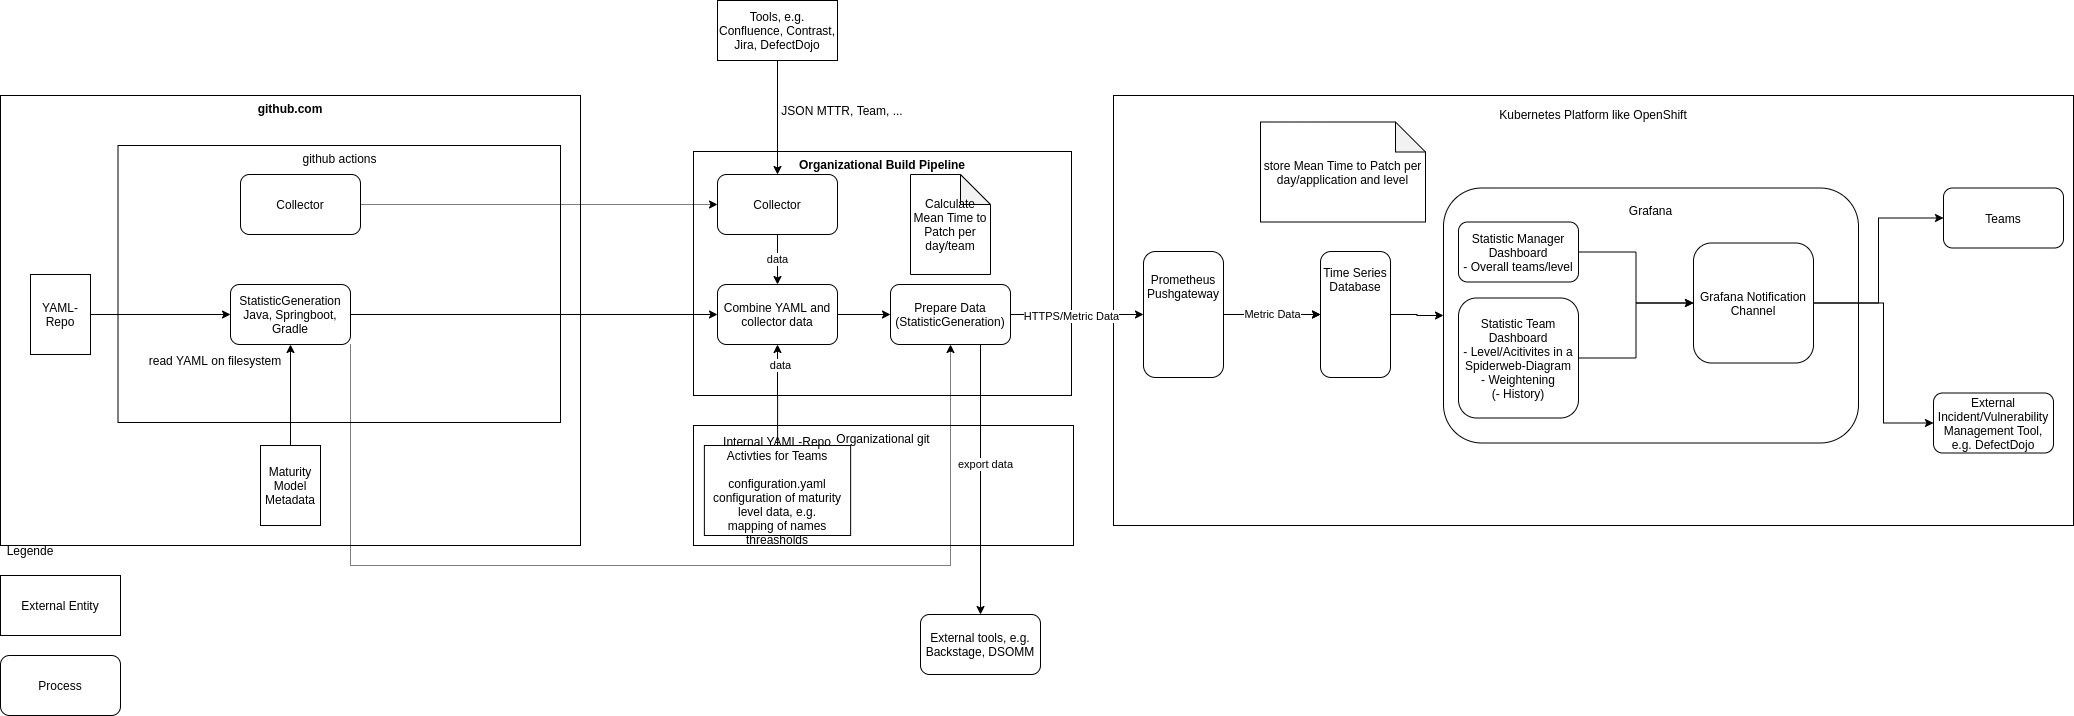

The diagram above was exported from draw.io. Its source (the exported page's mxGraphModel, read from the mxfile embedded in the PNG):
<mxGraphModel dx="3262" dy="803" grid="1" gridSize="10" guides="1" tooltips="1" connect="1" arrows="1" fold="1" page="0" pageScale="1" pageWidth="827" pageHeight="1169" math="0" shadow="0">
  <root>
    <mxCell id="0" />
    <mxCell id="1" parent="0" />
    <mxCell id="5pr82Qdg69M-1AmTZz1v-2" value="Kubernetes Platform like OpenShift&lt;br&gt;&lt;br&gt;&lt;br&gt;&lt;br&gt;&lt;br&gt;&lt;br&gt;&lt;br&gt;&lt;br&gt;&lt;br&gt;&lt;br&gt;&lt;br&gt;&lt;br&gt;&lt;br&gt;&lt;br&gt;&lt;br&gt;&lt;br&gt;&lt;br&gt;&lt;br&gt;&lt;br&gt;&lt;br&gt;&lt;br&gt;&lt;br&gt;&lt;br&gt;&lt;br&gt;&lt;br&gt;&lt;br&gt;&lt;br&gt;&lt;br&gt;&lt;br&gt;" style="rounded=0;whiteSpace=wrap;html=1;" parent="1" vertex="1">
      <mxGeometry x="-47" y="540" width="960" height="430" as="geometry" />
    </mxCell>
    <mxCell id="AfZY-xXvZnVKYlIuvYoV-14" value="github.com" style="rounded=0;whiteSpace=wrap;html=1;verticalAlign=top;fontStyle=1" parent="1" vertex="1">
      <mxGeometry x="-1160" y="540" width="580" height="450" as="geometry" />
    </mxCell>
    <mxCell id="155OVGOdu9rYdHhwEpNH-1" value="External Entity" style="rounded=0;whiteSpace=wrap;html=1;" parent="1" vertex="1">
      <mxGeometry x="-1160" y="1020" width="120" height="60" as="geometry" />
    </mxCell>
    <mxCell id="AfZY-xXvZnVKYlIuvYoV-1" value="Process" style="rounded=1;whiteSpace=wrap;html=1;" parent="1" vertex="1">
      <mxGeometry x="-1160" y="1100" width="120" height="60" as="geometry" />
    </mxCell>
    <mxCell id="AfZY-xXvZnVKYlIuvYoV-3" value="Legende" style="text;html=1;strokeColor=none;fillColor=none;align=center;verticalAlign=middle;whiteSpace=wrap;rounded=0;" parent="1" vertex="1">
      <mxGeometry x="-1160" y="980" width="60" height="30" as="geometry" />
    </mxCell>
    <mxCell id="AfZY-xXvZnVKYlIuvYoV-6" value="YAML-Repo" style="shape=cylinder3;whiteSpace=wrap;html=1;boundedLbl=1;backgroundOutline=1;size=15;" parent="1" vertex="1">
      <mxGeometry x="-1130" y="719" width="60" height="80" as="geometry" />
    </mxCell>
    <mxCell id="AfZY-xXvZnVKYlIuvYoV-15" value="github actions" style="rounded=0;whiteSpace=wrap;html=1;verticalAlign=top;" parent="1" vertex="1">
      <mxGeometry x="-1042.5" y="590" width="442.5" height="277" as="geometry" />
    </mxCell>
    <mxCell id="AfZY-xXvZnVKYlIuvYoV-8" value="StatisticGeneration&lt;br&gt;Java, Springboot, Gradle" style="rounded=1;whiteSpace=wrap;html=1;" parent="1" vertex="1">
      <mxGeometry x="-930" y="729" width="120" height="60" as="geometry" />
    </mxCell>
    <mxCell id="AfZY-xXvZnVKYlIuvYoV-11" value="" style="endArrow=classic;html=1;rounded=0;entryX=0;entryY=0.5;entryDx=0;entryDy=0;exitX=1;exitY=0.5;exitDx=0;exitDy=0;exitPerimeter=0;" parent="1" source="AfZY-xXvZnVKYlIuvYoV-6" target="AfZY-xXvZnVKYlIuvYoV-8" edge="1">
      <mxGeometry width="50" height="50" relative="1" as="geometry">
        <mxPoint x="-1090" y="660" as="sourcePoint" />
        <mxPoint x="-910.0000000000002" y="730" as="targetPoint" />
      </mxGeometry>
    </mxCell>
    <mxCell id="AfZY-xXvZnVKYlIuvYoV-12" value="read YAML on filesystem" style="text;html=1;strokeColor=none;fillColor=none;align=center;verticalAlign=middle;whiteSpace=wrap;rounded=0;" parent="1" vertex="1">
      <mxGeometry x="-1020" y="790" width="150" height="30" as="geometry" />
    </mxCell>
    <mxCell id="AfZY-xXvZnVKYlIuvYoV-21" style="edgeStyle=orthogonalEdgeStyle;rounded=0;orthogonalLoop=1;jettySize=auto;html=1;entryX=0.5;entryY=1;entryDx=0;entryDy=0;" parent="1" source="AfZY-xXvZnVKYlIuvYoV-20" target="AfZY-xXvZnVKYlIuvYoV-8" edge="1">
      <mxGeometry relative="1" as="geometry" />
    </mxCell>
    <mxCell id="AfZY-xXvZnVKYlIuvYoV-20" value="Maturity Model Metadata" style="shape=cylinder3;whiteSpace=wrap;html=1;boundedLbl=1;backgroundOutline=1;size=15;" parent="1" vertex="1">
      <mxGeometry x="-900" y="890" width="60" height="80" as="geometry" />
    </mxCell>
    <mxCell id="5pr82Qdg69M-1AmTZz1v-1" value="External Incident/Vulnerability Management Tool, e.g. DefectDojo" style="rounded=1;whiteSpace=wrap;html=1;" parent="1" vertex="1">
      <mxGeometry x="773" y="837.5" width="120" height="60" as="geometry" />
    </mxCell>
    <mxCell id="5pr82Qdg69M-1AmTZz1v-3" value="Grafana&lt;br&gt;&lt;br&gt;&lt;br&gt;&lt;br&gt;&lt;br&gt;&lt;br&gt;&lt;br&gt;&lt;br&gt;&lt;br&gt;&lt;br&gt;&lt;br&gt;&lt;br&gt;&lt;br&gt;&lt;br&gt;&lt;br&gt;&lt;br&gt;" style="rounded=1;whiteSpace=wrap;html=1;" parent="1" vertex="1">
      <mxGeometry x="283" y="632.5" width="415" height="255" as="geometry" />
    </mxCell>
    <mxCell id="5pr82Qdg69M-1AmTZz1v-28" style="edgeStyle=orthogonalEdgeStyle;rounded=0;orthogonalLoop=1;jettySize=auto;html=1;" parent="1" source="5pr82Qdg69M-1AmTZz1v-4" target="5pr82Qdg69M-1AmTZz1v-6" edge="1">
      <mxGeometry relative="1" as="geometry" />
    </mxCell>
    <mxCell id="5pr82Qdg69M-1AmTZz1v-4" value="Statistic Team Dashboard&lt;br&gt;- Level/Acitivites in a Spiderweb-Diagram&lt;br&gt;- Weightening&lt;br&gt;(- History)" style="rounded=1;whiteSpace=wrap;html=1;" parent="1" vertex="1">
      <mxGeometry x="298" y="742.5" width="120" height="120" as="geometry" />
    </mxCell>
    <mxCell id="5pr82Qdg69M-1AmTZz1v-29" style="edgeStyle=orthogonalEdgeStyle;rounded=0;orthogonalLoop=1;jettySize=auto;html=1;entryX=0;entryY=0.5;entryDx=0;entryDy=0;" parent="1" source="5pr82Qdg69M-1AmTZz1v-5" target="5pr82Qdg69M-1AmTZz1v-6" edge="1">
      <mxGeometry relative="1" as="geometry" />
    </mxCell>
    <mxCell id="5pr82Qdg69M-1AmTZz1v-5" value="Statistic Manager Dashboard&lt;br&gt;- Overall teams/level" style="rounded=1;whiteSpace=wrap;html=1;" parent="1" vertex="1">
      <mxGeometry x="298" y="666.5" width="120" height="60" as="geometry" />
    </mxCell>
    <mxCell id="5pr82Qdg69M-1AmTZz1v-30" style="edgeStyle=orthogonalEdgeStyle;rounded=0;orthogonalLoop=1;jettySize=auto;html=1;entryX=0;entryY=0.5;entryDx=0;entryDy=0;" parent="1" source="5pr82Qdg69M-1AmTZz1v-6" target="5pr82Qdg69M-1AmTZz1v-1" edge="1">
      <mxGeometry relative="1" as="geometry">
        <Array as="points">
          <mxPoint x="723" y="747.5" />
          <mxPoint x="723" y="867.5" />
        </Array>
      </mxGeometry>
    </mxCell>
    <mxCell id="5pr82Qdg69M-1AmTZz1v-32" style="edgeStyle=orthogonalEdgeStyle;rounded=0;orthogonalLoop=1;jettySize=auto;html=1;" parent="1" source="5pr82Qdg69M-1AmTZz1v-6" target="5pr82Qdg69M-1AmTZz1v-31" edge="1">
      <mxGeometry relative="1" as="geometry" />
    </mxCell>
    <mxCell id="5pr82Qdg69M-1AmTZz1v-6" value="Grafana Notification Channel" style="rounded=1;whiteSpace=wrap;html=1;" parent="1" vertex="1">
      <mxGeometry x="533" y="687.5" width="120" height="120" as="geometry" />
    </mxCell>
    <mxCell id="5pr82Qdg69M-1AmTZz1v-7" value="Organizational git" style="rounded=0;whiteSpace=wrap;html=1;verticalAlign=top;" parent="1" vertex="1">
      <mxGeometry x="-467" y="870" width="380" height="120" as="geometry" />
    </mxCell>
    <mxCell id="5pr82Qdg69M-1AmTZz1v-8" value="&lt;b&gt;Organizational Build Pipeline&lt;/b&gt;" style="rounded=0;whiteSpace=wrap;html=1;verticalAlign=top;" parent="1" vertex="1">
      <mxGeometry x="-467" y="596" width="378" height="244" as="geometry" />
    </mxCell>
    <mxCell id="5pr82Qdg69M-1AmTZz1v-9" value="Tools, e.g. Confluence, Contrast, Jira, DefectDojo" style="rounded=0;whiteSpace=wrap;html=1;" parent="1" vertex="1">
      <mxGeometry x="-443" y="445" width="120" height="60" as="geometry" />
    </mxCell>
    <mxCell id="5pr82Qdg69M-1AmTZz1v-11" value="" style="endArrow=classic;html=1;rounded=0;entryX=0.5;entryY=0;entryDx=0;entryDy=0;exitX=0.5;exitY=1;exitDx=0;exitDy=0;" parent="1" source="5pr82Qdg69M-1AmTZz1v-9" target="5pr82Qdg69M-1AmTZz1v-14" edge="1">
      <mxGeometry width="50" height="50" relative="1" as="geometry">
        <mxPoint x="-1017" y="590" as="sourcePoint" />
        <mxPoint x="-397" y="570" as="targetPoint" />
      </mxGeometry>
    </mxCell>
    <mxCell id="5pr82Qdg69M-1AmTZz1v-12" value="JSON MTTR, Team, ..." style="text;html=1;strokeColor=none;fillColor=none;align=center;verticalAlign=middle;whiteSpace=wrap;rounded=0;" parent="1" vertex="1">
      <mxGeometry x="-393" y="540" width="150" height="30" as="geometry" />
    </mxCell>
    <mxCell id="5pr82Qdg69M-1AmTZz1v-13" value="data" style="edgeStyle=orthogonalEdgeStyle;rounded=0;orthogonalLoop=1;jettySize=auto;html=1;" parent="1" source="5pr82Qdg69M-1AmTZz1v-14" target="5pr82Qdg69M-1AmTZz1v-20" edge="1">
      <mxGeometry relative="1" as="geometry" />
    </mxCell>
    <mxCell id="5pr82Qdg69M-1AmTZz1v-14" value="Collector" style="rounded=1;whiteSpace=wrap;html=1;" parent="1" vertex="1">
      <mxGeometry x="-443" y="619" width="120" height="60" as="geometry" />
    </mxCell>
    <mxCell id="5pr82Qdg69M-1AmTZz1v-15" style="edgeStyle=orthogonalEdgeStyle;rounded=0;orthogonalLoop=1;jettySize=auto;html=1;exitX=1;exitY=0.5;exitDx=0;exitDy=0;" parent="1" source="_TBIbdn8DSbiWjGU6Okn-4" target="5pr82Qdg69M-1AmTZz1v-18" edge="1">
      <mxGeometry relative="1" as="geometry">
        <mxPoint x="-447" y="759" as="sourcePoint" />
      </mxGeometry>
    </mxCell>
    <mxCell id="_TBIbdn8DSbiWjGU6Okn-7" value="HTTPS/Metric Data" style="edgeLabel;html=1;align=center;verticalAlign=middle;resizable=0;points=[];" parent="5pr82Qdg69M-1AmTZz1v-15" vertex="1" connectable="0">
      <mxGeometry x="0.3648" y="-1" relative="1" as="geometry">
        <mxPoint x="-30.03" as="offset" />
      </mxGeometry>
    </mxCell>
    <mxCell id="5pr82Qdg69M-1AmTZz1v-16" value="data" style="edgeStyle=orthogonalEdgeStyle;rounded=0;orthogonalLoop=1;jettySize=auto;html=1;" parent="1" source="5pr82Qdg69M-1AmTZz1v-17" target="5pr82Qdg69M-1AmTZz1v-20" edge="1">
      <mxGeometry x="0.5894" y="-3" relative="1" as="geometry">
        <mxPoint x="-387" y="790" as="targetPoint" />
        <mxPoint as="offset" />
      </mxGeometry>
    </mxCell>
    <mxCell id="5pr82Qdg69M-1AmTZz1v-17" value="Internal YAML-Repo&lt;br&gt;Activties for Teams&lt;br&gt;&lt;br&gt;configuration.yaml&lt;br&gt;configuration of maturity level data, e.g.&lt;br&gt;mapping of names&lt;br&gt;threasholds" style="shape=cylinder3;whiteSpace=wrap;html=1;boundedLbl=1;backgroundOutline=1;size=15;" parent="1" vertex="1">
      <mxGeometry x="-456.12" y="890" width="146.25" height="90" as="geometry" />
    </mxCell>
    <mxCell id="5pr82Qdg69M-1AmTZz1v-22" style="edgeStyle=orthogonalEdgeStyle;rounded=0;orthogonalLoop=1;jettySize=auto;html=1;" parent="1" source="5pr82Qdg69M-1AmTZz1v-18" target="5pr82Qdg69M-1AmTZz1v-26" edge="1">
      <mxGeometry relative="1" as="geometry" />
    </mxCell>
    <mxCell id="_TBIbdn8DSbiWjGU6Okn-8" value="Metric Data" style="edgeStyle=orthogonalEdgeStyle;rounded=0;orthogonalLoop=1;jettySize=auto;html=1;dashed=1;dashPattern=1 1;" parent="1" source="5pr82Qdg69M-1AmTZz1v-18" target="5pr82Qdg69M-1AmTZz1v-26" edge="1">
      <mxGeometry relative="1" as="geometry" />
    </mxCell>
    <mxCell id="5pr82Qdg69M-1AmTZz1v-18" value="Prometheus Pushgateway&lt;br&gt;&lt;br&gt;&lt;br&gt;&lt;br&gt;&lt;br&gt;" style="rounded=1;whiteSpace=wrap;html=1;" parent="1" vertex="1">
      <mxGeometry x="-17" y="696" width="80" height="126" as="geometry" />
    </mxCell>
    <mxCell id="5pr82Qdg69M-1AmTZz1v-20" value="Combine YAML and collector data" style="rounded=1;whiteSpace=wrap;html=1;" parent="1" vertex="1">
      <mxGeometry x="-443" y="729" width="120" height="60" as="geometry" />
    </mxCell>
    <mxCell id="5pr82Qdg69M-1AmTZz1v-27" style="edgeStyle=orthogonalEdgeStyle;rounded=0;orthogonalLoop=1;jettySize=auto;html=1;" parent="1" source="5pr82Qdg69M-1AmTZz1v-26" target="5pr82Qdg69M-1AmTZz1v-3" edge="1">
      <mxGeometry relative="1" as="geometry">
        <mxPoint x="193" y="759.0344827586207" as="targetPoint" />
      </mxGeometry>
    </mxCell>
    <mxCell id="bZg7bIL_AnefMVMmIs5y-2" style="edgeStyle=orthogonalEdgeStyle;rounded=0;orthogonalLoop=1;jettySize=auto;html=1;exitX=0.75;exitY=1;exitDx=0;exitDy=0;" parent="1" source="_TBIbdn8DSbiWjGU6Okn-4" target="bZg7bIL_AnefMVMmIs5y-1" edge="1">
      <mxGeometry relative="1" as="geometry" />
    </mxCell>
    <mxCell id="O-fCsxxLz5wbFeq_vVOo-1" value="export data" style="edgeLabel;html=1;align=center;verticalAlign=middle;resizable=0;points=[];" vertex="1" connectable="0" parent="bZg7bIL_AnefMVMmIs5y-2">
      <mxGeometry x="-0.117" y="4" relative="1" as="geometry">
        <mxPoint as="offset" />
      </mxGeometry>
    </mxCell>
    <mxCell id="5pr82Qdg69M-1AmTZz1v-26" value="Time Series Database&lt;br&gt;&lt;br&gt;&lt;br&gt;&lt;br&gt;&lt;br&gt;&lt;br&gt;" style="rounded=1;whiteSpace=wrap;html=1;" parent="1" vertex="1">
      <mxGeometry x="160" y="696" width="70" height="126" as="geometry" />
    </mxCell>
    <mxCell id="5pr82Qdg69M-1AmTZz1v-31" value="Teams" style="rounded=1;whiteSpace=wrap;html=1;" parent="1" vertex="1">
      <mxGeometry x="783" y="632.5" width="120" height="60" as="geometry" />
    </mxCell>
    <mxCell id="_TBIbdn8DSbiWjGU6Okn-3" style="edgeStyle=orthogonalEdgeStyle;rounded=0;orthogonalLoop=1;jettySize=auto;html=1;dashed=1;dashPattern=1 1;" parent="1" source="5pr82Qdg69M-1AmTZz1v-33" target="5pr82Qdg69M-1AmTZz1v-14" edge="1">
      <mxGeometry relative="1" as="geometry" />
    </mxCell>
    <mxCell id="5pr82Qdg69M-1AmTZz1v-33" value="Collector" style="rounded=1;whiteSpace=wrap;html=1;" parent="1" vertex="1">
      <mxGeometry x="-920" y="619" width="120" height="60" as="geometry" />
    </mxCell>
    <mxCell id="_TBIbdn8DSbiWjGU6Okn-4" value="Prepare Data&lt;br&gt;(StatisticGeneration)" style="rounded=1;whiteSpace=wrap;html=1;" parent="1" vertex="1">
      <mxGeometry x="-270" y="729" width="120" height="60" as="geometry" />
    </mxCell>
    <mxCell id="_TBIbdn8DSbiWjGU6Okn-5" style="edgeStyle=orthogonalEdgeStyle;rounded=0;orthogonalLoop=1;jettySize=auto;html=1;exitX=1;exitY=0.5;exitDx=0;exitDy=0;" parent="1" source="5pr82Qdg69M-1AmTZz1v-20" target="_TBIbdn8DSbiWjGU6Okn-4" edge="1">
      <mxGeometry relative="1" as="geometry">
        <mxPoint x="-323" y="759" as="sourcePoint" />
        <mxPoint x="-17" y="759" as="targetPoint" />
      </mxGeometry>
    </mxCell>
    <mxCell id="_TBIbdn8DSbiWjGU6Okn-6" style="edgeStyle=orthogonalEdgeStyle;rounded=0;orthogonalLoop=1;jettySize=auto;html=1;entryX=0.5;entryY=1;entryDx=0;entryDy=0;dashed=1;dashPattern=1 1;exitX=1;exitY=1;exitDx=0;exitDy=0;" parent="1" source="AfZY-xXvZnVKYlIuvYoV-8" target="_TBIbdn8DSbiWjGU6Okn-4" edge="1">
      <mxGeometry relative="1" as="geometry">
        <Array as="points">
          <mxPoint x="-810" y="1010" />
          <mxPoint x="-210" y="1010" />
        </Array>
      </mxGeometry>
    </mxCell>
    <mxCell id="AfZY-xXvZnVKYlIuvYoV-29" style="edgeStyle=orthogonalEdgeStyle;rounded=0;orthogonalLoop=1;jettySize=auto;html=1;" parent="1" source="AfZY-xXvZnVKYlIuvYoV-8" target="5pr82Qdg69M-1AmTZz1v-20" edge="1">
      <mxGeometry relative="1" as="geometry">
        <mxPoint x="-734" y="720" as="targetPoint" />
      </mxGeometry>
    </mxCell>
    <mxCell id="bZg7bIL_AnefMVMmIs5y-1" value="External tools, e.g. Backstage, DSOMM" style="rounded=1;whiteSpace=wrap;html=1;" parent="1" vertex="1">
      <mxGeometry x="-240" y="1059" width="120" height="60" as="geometry" />
    </mxCell>
    <mxCell id="bZg7bIL_AnefMVMmIs5y-4" value="Calculate Mean Time to Patch per day/team" style="shape=note;whiteSpace=wrap;html=1;backgroundOutline=1;darkOpacity=0.05;" parent="1" vertex="1">
      <mxGeometry x="-250" y="619" width="80" height="100" as="geometry" />
    </mxCell>
    <mxCell id="bZg7bIL_AnefMVMmIs5y-5" value="store Mean Time to Patch per day/application and level" style="shape=note;whiteSpace=wrap;html=1;backgroundOutline=1;darkOpacity=0.05;" parent="1" vertex="1">
      <mxGeometry x="100" y="566.5" width="165" height="100" as="geometry" />
    </mxCell>
  </root>
</mxGraphModel>